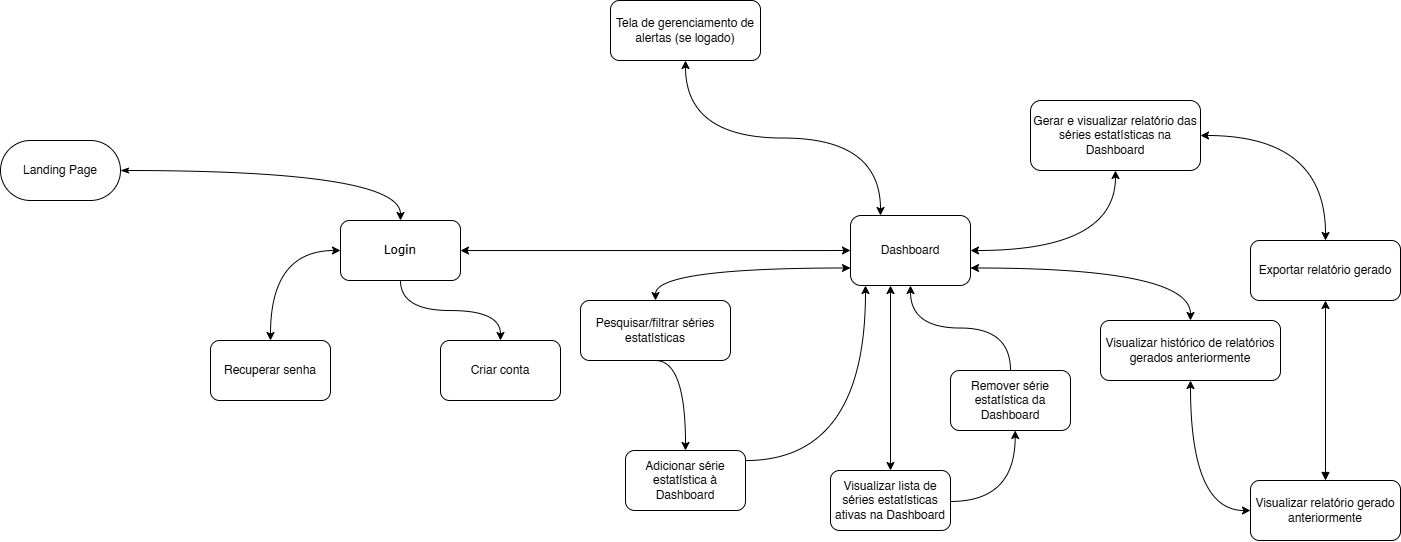

The diagram above was exported from draw.io. Its source (the exported page's mxGraphModel, read from the mxfile embedded in the PNG):
<mxGraphModel dx="1042" dy="685" grid="1" gridSize="10" guides="1" tooltips="1" connect="1" arrows="1" fold="1" page="1" pageScale="1" pageWidth="1600" pageHeight="900" math="0" shadow="0">
  <root>
    <mxCell id="0" />
    <mxCell id="1" parent="0" />
    <mxCell id="uEU9bhj_Gf4oJw4yUw-R-1" style="edgeStyle=orthogonalEdgeStyle;rounded=0;orthogonalLoop=1;jettySize=auto;html=1;curved=1;" parent="1" source="QaZ7mzD9YaYGbRsYVBak-1" target="QaZ7mzD9YaYGbRsYVBak-3" edge="1">
      <mxGeometry relative="1" as="geometry" />
    </mxCell>
    <mxCell id="uEU9bhj_Gf4oJw4yUw-R-3" style="edgeStyle=orthogonalEdgeStyle;rounded=0;orthogonalLoop=1;jettySize=auto;html=1;entryX=0;entryY=0.5;entryDx=0;entryDy=0;curved=1;startArrow=classic;startFill=1;" parent="1" source="QaZ7mzD9YaYGbRsYVBak-1" target="QaZ7mzD9YaYGbRsYVBak-10" edge="1">
      <mxGeometry relative="1" as="geometry">
        <Array as="points">
          <mxPoint x="880" y="380" />
          <mxPoint x="880" y="380" />
        </Array>
      </mxGeometry>
    </mxCell>
    <mxCell id="QaZ7mzD9YaYGbRsYVBak-1" value="&lt;font face=&quot;Verdana&quot;&gt;Login&lt;/font&gt;" style="rounded=1;whiteSpace=wrap;html=1;" parent="1" vertex="1">
      <mxGeometry x="430" y="350" width="120" height="60" as="geometry" />
    </mxCell>
    <mxCell id="QaZ7mzD9YaYGbRsYVBak-3" value="Criar conta" style="rounded=1;whiteSpace=wrap;html=1;" parent="1" vertex="1">
      <mxGeometry x="530" y="470" width="120" height="60" as="geometry" />
    </mxCell>
    <mxCell id="QaZ7mzD9YaYGbRsYVBak-6" style="edgeStyle=orthogonalEdgeStyle;rounded=0;orthogonalLoop=1;jettySize=auto;html=1;exitX=0.5;exitY=0;exitDx=0;exitDy=0;entryX=0;entryY=0.5;entryDx=0;entryDy=0;startArrow=classic;startFill=1;curved=1;" parent="1" source="QaZ7mzD9YaYGbRsYVBak-4" target="QaZ7mzD9YaYGbRsYVBak-1" edge="1">
      <mxGeometry relative="1" as="geometry">
        <Array as="points">
          <mxPoint x="360" y="380" />
        </Array>
        <mxPoint x="370" y="450" as="sourcePoint" />
      </mxGeometry>
    </mxCell>
    <mxCell id="QaZ7mzD9YaYGbRsYVBak-4" value="Recuperar senha" style="rounded=1;whiteSpace=wrap;html=1;" parent="1" vertex="1">
      <mxGeometry x="300" y="470" width="120" height="60" as="geometry" />
    </mxCell>
    <mxCell id="QaZ7mzD9YaYGbRsYVBak-13" style="edgeStyle=orthogonalEdgeStyle;rounded=0;orthogonalLoop=1;jettySize=auto;html=1;exitX=0;exitY=0.75;exitDx=0;exitDy=0;entryX=0.5;entryY=0;entryDx=0;entryDy=0;startArrow=classic;startFill=1;curved=1;" parent="1" source="QaZ7mzD9YaYGbRsYVBak-10" target="QaZ7mzD9YaYGbRsYVBak-12" edge="1">
      <mxGeometry relative="1" as="geometry" />
    </mxCell>
    <mxCell id="QaZ7mzD9YaYGbRsYVBak-29" style="edgeStyle=orthogonalEdgeStyle;rounded=0;orthogonalLoop=1;jettySize=auto;html=1;exitX=1;exitY=0.5;exitDx=0;exitDy=0;entryX=0.5;entryY=1;entryDx=0;entryDy=0;curved=1;startArrow=classic;startFill=1;" parent="1" source="QaZ7mzD9YaYGbRsYVBak-10" target="QaZ7mzD9YaYGbRsYVBak-28" edge="1">
      <mxGeometry relative="1" as="geometry" />
    </mxCell>
    <mxCell id="QaZ7mzD9YaYGbRsYVBak-45" style="edgeStyle=orthogonalEdgeStyle;rounded=0;orthogonalLoop=1;jettySize=auto;html=1;exitX=0.25;exitY=1;exitDx=0;exitDy=0;entryX=0.5;entryY=0;entryDx=0;entryDy=0;startArrow=classic;startFill=1;curved=1;" parent="1" edge="1">
      <mxGeometry relative="1" as="geometry">
        <mxPoint x="980" y="415" as="sourcePoint" />
        <mxPoint x="980" y="600" as="targetPoint" />
      </mxGeometry>
    </mxCell>
    <mxCell id="QaZ7mzD9YaYGbRsYVBak-10" value="Dashboard" style="rounded=1;whiteSpace=wrap;html=1;" parent="1" vertex="1">
      <mxGeometry x="940" y="345" width="120" height="70" as="geometry" />
    </mxCell>
    <mxCell id="QaZ7mzD9YaYGbRsYVBak-42" style="edgeStyle=orthogonalEdgeStyle;rounded=0;orthogonalLoop=1;jettySize=auto;html=1;exitX=0.5;exitY=1;exitDx=0;exitDy=0;entryX=0.5;entryY=0;entryDx=0;entryDy=0;curved=1;" parent="1" source="QaZ7mzD9YaYGbRsYVBak-12" target="QaZ7mzD9YaYGbRsYVBak-41" edge="1">
      <mxGeometry relative="1" as="geometry">
        <Array as="points">
          <mxPoint x="775" y="490" />
        </Array>
      </mxGeometry>
    </mxCell>
    <mxCell id="QaZ7mzD9YaYGbRsYVBak-12" value="Pesquisar/filtrar séries estatísticas" style="rounded=1;whiteSpace=wrap;html=1;" parent="1" vertex="1">
      <mxGeometry x="670" y="430" width="150" height="60" as="geometry" />
    </mxCell>
    <mxCell id="QaZ7mzD9YaYGbRsYVBak-25" style="edgeStyle=orthogonalEdgeStyle;rounded=0;orthogonalLoop=1;jettySize=auto;html=1;exitX=0.5;exitY=1;exitDx=0;exitDy=0;entryX=0.25;entryY=0;entryDx=0;entryDy=0;startArrow=classic;startFill=1;curved=1;" parent="1" source="QaZ7mzD9YaYGbRsYVBak-24" target="QaZ7mzD9YaYGbRsYVBak-10" edge="1">
      <mxGeometry relative="1" as="geometry" />
    </mxCell>
    <mxCell id="QaZ7mzD9YaYGbRsYVBak-24" value="Tela de gerenciamento de alertas (se logado)" style="rounded=1;whiteSpace=wrap;html=1;" parent="1" vertex="1">
      <mxGeometry x="700" y="130" width="150" height="60" as="geometry" />
    </mxCell>
    <mxCell id="QaZ7mzD9YaYGbRsYVBak-37" style="edgeStyle=orthogonalEdgeStyle;rounded=0;orthogonalLoop=1;jettySize=auto;html=1;exitX=1;exitY=0.5;exitDx=0;exitDy=0;curved=1;startArrow=classic;startFill=1;" parent="1" source="QaZ7mzD9YaYGbRsYVBak-28" target="QaZ7mzD9YaYGbRsYVBak-33" edge="1">
      <mxGeometry relative="1" as="geometry" />
    </mxCell>
    <mxCell id="QaZ7mzD9YaYGbRsYVBak-28" value="Gerar e visualizar relatório das séries estatísticas na Dashboard" style="rounded=1;whiteSpace=wrap;html=1;" parent="1" vertex="1">
      <mxGeometry x="1120" y="230" width="170" height="70" as="geometry" />
    </mxCell>
    <mxCell id="QaZ7mzD9YaYGbRsYVBak-31" style="edgeStyle=orthogonalEdgeStyle;rounded=0;orthogonalLoop=1;jettySize=auto;html=1;entryX=1;entryY=0.75;entryDx=0;entryDy=0;curved=1;startArrow=classic;startFill=1;" parent="1" source="QaZ7mzD9YaYGbRsYVBak-30" target="QaZ7mzD9YaYGbRsYVBak-10" edge="1">
      <mxGeometry relative="1" as="geometry">
        <Array as="points">
          <mxPoint x="1280" y="397" />
        </Array>
      </mxGeometry>
    </mxCell>
    <mxCell id="QaZ7mzD9YaYGbRsYVBak-36" style="edgeStyle=orthogonalEdgeStyle;rounded=0;orthogonalLoop=1;jettySize=auto;html=1;exitX=0.5;exitY=1;exitDx=0;exitDy=0;entryX=0;entryY=0.5;entryDx=0;entryDy=0;startArrow=classic;startFill=1;curved=1;" parent="1" source="QaZ7mzD9YaYGbRsYVBak-30" target="QaZ7mzD9YaYGbRsYVBak-34" edge="1">
      <mxGeometry relative="1" as="geometry" />
    </mxCell>
    <mxCell id="QaZ7mzD9YaYGbRsYVBak-30" value="Visualizar histórico de relatórios gerados anteriormente" style="rounded=1;whiteSpace=wrap;html=1;" parent="1" vertex="1">
      <mxGeometry x="1190" y="450" width="180" height="60" as="geometry" />
    </mxCell>
    <mxCell id="QaZ7mzD9YaYGbRsYVBak-33" value="Exportar relatório gerado" style="rounded=1;whiteSpace=wrap;html=1;" parent="1" vertex="1">
      <mxGeometry x="1340" y="370" width="150" height="60" as="geometry" />
    </mxCell>
    <mxCell id="QaZ7mzD9YaYGbRsYVBak-39" style="edgeStyle=orthogonalEdgeStyle;rounded=0;orthogonalLoop=1;jettySize=auto;html=1;exitX=0.5;exitY=0;exitDx=0;exitDy=0;entryX=0.5;entryY=1;entryDx=0;entryDy=0;startArrow=block;startFill=1;" parent="1" source="QaZ7mzD9YaYGbRsYVBak-34" target="QaZ7mzD9YaYGbRsYVBak-33" edge="1">
      <mxGeometry relative="1" as="geometry" />
    </mxCell>
    <mxCell id="QaZ7mzD9YaYGbRsYVBak-34" value="Visualizar relatório gerado anteriormente" style="rounded=1;whiteSpace=wrap;html=1;" parent="1" vertex="1">
      <mxGeometry x="1340" y="610" width="150" height="60" as="geometry" />
    </mxCell>
    <mxCell id="QaZ7mzD9YaYGbRsYVBak-47" style="edgeStyle=orthogonalEdgeStyle;rounded=0;orthogonalLoop=1;jettySize=auto;html=1;entryX=0.5;entryY=1;entryDx=0;entryDy=0;startArrow=none;startFill=0;curved=1;" parent="1" source="QaZ7mzD9YaYGbRsYVBak-38" target="QaZ7mzD9YaYGbRsYVBak-10" edge="1">
      <mxGeometry relative="1" as="geometry" />
    </mxCell>
    <mxCell id="QaZ7mzD9YaYGbRsYVBak-38" value="Remover série estatística da Dashboard" style="rounded=1;whiteSpace=wrap;html=1;" parent="1" vertex="1">
      <mxGeometry x="1040" y="500" width="120" height="60" as="geometry" />
    </mxCell>
    <mxCell id="QaZ7mzD9YaYGbRsYVBak-41" value="Adicionar série estatística à Dashboard" style="rounded=1;whiteSpace=wrap;html=1;" parent="1" vertex="1">
      <mxGeometry x="715" y="580" width="120" height="60" as="geometry" />
    </mxCell>
    <mxCell id="QaZ7mzD9YaYGbRsYVBak-43" style="edgeStyle=orthogonalEdgeStyle;rounded=0;orthogonalLoop=1;jettySize=auto;html=1;entryX=0;entryY=1;entryDx=0;entryDy=0;curved=1;" parent="1" source="QaZ7mzD9YaYGbRsYVBak-41" edge="1">
      <mxGeometry relative="1" as="geometry">
        <Array as="points">
          <mxPoint x="955" y="590" />
        </Array>
        <mxPoint x="850" y="590" as="sourcePoint" />
        <mxPoint x="955" y="415" as="targetPoint" />
      </mxGeometry>
    </mxCell>
    <mxCell id="QaZ7mzD9YaYGbRsYVBak-44" value="Visualizar lista de séries estatísticas ativas na Dashboard" style="rounded=1;whiteSpace=wrap;html=1;" parent="1" vertex="1">
      <mxGeometry x="920" y="600" width="120" height="60" as="geometry" />
    </mxCell>
    <mxCell id="QaZ7mzD9YaYGbRsYVBak-46" style="edgeStyle=orthogonalEdgeStyle;rounded=0;orthogonalLoop=1;jettySize=auto;html=1;entryX=0.539;entryY=0.984;entryDx=0;entryDy=0;entryPerimeter=0;curved=1;" parent="1" edge="1">
      <mxGeometry relative="1" as="geometry">
        <mxPoint x="1040" y="630.96" as="sourcePoint" />
        <mxPoint x="1104.68" y="560" as="targetPoint" />
        <Array as="points">
          <mxPoint x="1105" y="630.96" />
        </Array>
      </mxGeometry>
    </mxCell>
    <mxCell id="uEU9bhj_Gf4oJw4yUw-R-5" style="edgeStyle=orthogonalEdgeStyle;rounded=0;orthogonalLoop=1;jettySize=auto;html=1;exitX=1;exitY=0.5;exitDx=0;exitDy=0;entryX=0.5;entryY=0;entryDx=0;entryDy=0;curved=1;startArrow=classicThin;startFill=1;" parent="1" source="uEU9bhj_Gf4oJw4yUw-R-4" target="QaZ7mzD9YaYGbRsYVBak-1" edge="1">
      <mxGeometry relative="1" as="geometry" />
    </mxCell>
    <mxCell id="uEU9bhj_Gf4oJw4yUw-R-4" value="Landing Page" style="rounded=1;whiteSpace=wrap;html=1;arcSize=50;" parent="1" vertex="1">
      <mxGeometry x="90" y="270" width="120" height="60" as="geometry" />
    </mxCell>
  </root>
</mxGraphModel>